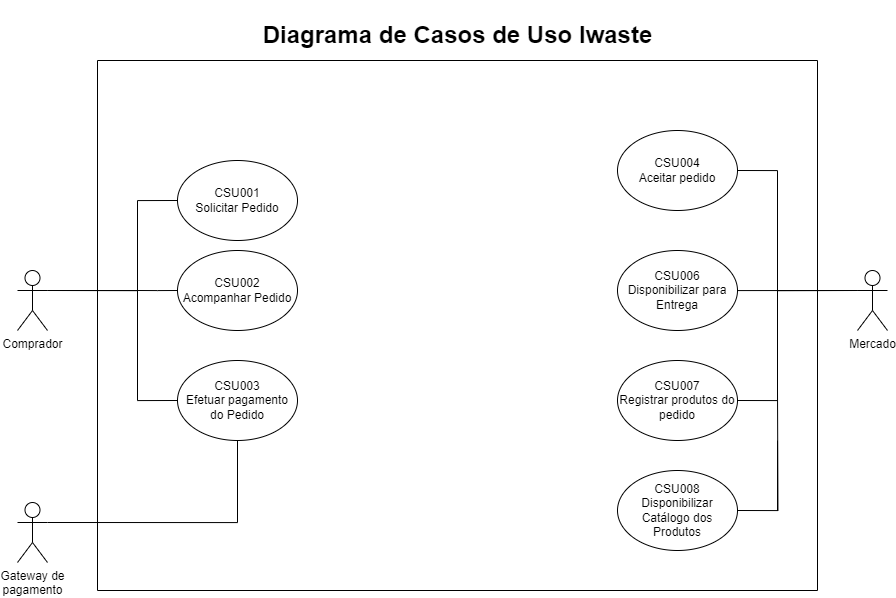

The diagram above was exported from draw.io. Its source (the exported page's mxGraphModel, read from the mxfile embedded in the PNG):
<mxGraphModel dx="1754" dy="723" grid="1" gridSize="10" guides="1" tooltips="1" connect="1" arrows="1" fold="1" page="0" pageScale="1" pageWidth="827" pageHeight="1169" math="0" shadow="0">
  <root>
    <mxCell id="0" />
    <mxCell id="1" parent="0" />
    <mxCell id="FMpKW5nTo7g15AWVZJRR-8" style="edgeStyle=orthogonalEdgeStyle;rounded=0;orthogonalLoop=1;jettySize=auto;html=1;exitX=1;exitY=0.3333333333333333;exitDx=0;exitDy=0;exitPerimeter=0;entryX=0;entryY=0.5;entryDx=0;entryDy=0;endArrow=none;endFill=0;" parent="1" source="FMpKW5nTo7g15AWVZJRR-1" target="FMpKW5nTo7g15AWVZJRR-7" edge="1">
      <mxGeometry relative="1" as="geometry">
        <Array as="points">
          <mxPoint x="-80" y="320" />
          <mxPoint x="-80" y="230" />
        </Array>
      </mxGeometry>
    </mxCell>
    <mxCell id="FMpKW5nTo7g15AWVZJRR-16" style="edgeStyle=orthogonalEdgeStyle;rounded=0;orthogonalLoop=1;jettySize=auto;html=1;exitX=1;exitY=0.3333333333333333;exitDx=0;exitDy=0;exitPerimeter=0;entryX=0;entryY=0.5;entryDx=0;entryDy=0;endArrow=none;endFill=0;" parent="1" source="FMpKW5nTo7g15AWVZJRR-1" target="FMpKW5nTo7g15AWVZJRR-15" edge="1">
      <mxGeometry relative="1" as="geometry">
        <Array as="points">
          <mxPoint x="-80" y="320" />
          <mxPoint x="-80" y="430" />
        </Array>
      </mxGeometry>
    </mxCell>
    <mxCell id="FMpKW5nTo7g15AWVZJRR-1" value="Comprador" style="shape=umlActor;verticalLabelPosition=bottom;verticalAlign=top;html=1;outlineConnect=0;" parent="1" vertex="1">
      <mxGeometry x="-200" y="300" width="30" height="60" as="geometry" />
    </mxCell>
    <mxCell id="FMpKW5nTo7g15AWVZJRR-10" style="edgeStyle=orthogonalEdgeStyle;rounded=0;orthogonalLoop=1;jettySize=auto;html=1;exitX=0;exitY=0.3333333333333333;exitDx=0;exitDy=0;exitPerimeter=0;entryX=1;entryY=0.5;entryDx=0;entryDy=0;endArrow=none;endFill=0;" parent="1" source="FMpKW5nTo7g15AWVZJRR-3" target="FMpKW5nTo7g15AWVZJRR-9" edge="1">
      <mxGeometry relative="1" as="geometry">
        <Array as="points">
          <mxPoint x="560" y="320" />
          <mxPoint x="560" y="200" />
        </Array>
      </mxGeometry>
    </mxCell>
    <mxCell id="FMpKW5nTo7g15AWVZJRR-23" style="edgeStyle=orthogonalEdgeStyle;rounded=0;orthogonalLoop=1;jettySize=auto;html=1;exitX=0;exitY=0.3333333333333333;exitDx=0;exitDy=0;exitPerimeter=0;entryX=1;entryY=0.5;entryDx=0;entryDy=0;endArrow=none;endFill=0;" parent="1" source="FMpKW5nTo7g15AWVZJRR-3" target="xr_uCXq_f3FawbIsIcD--4" edge="1">
      <mxGeometry relative="1" as="geometry">
        <Array as="points">
          <mxPoint x="520" y="320" />
        </Array>
      </mxGeometry>
    </mxCell>
    <mxCell id="FMpKW5nTo7g15AWVZJRR-24" style="edgeStyle=orthogonalEdgeStyle;rounded=0;orthogonalLoop=1;jettySize=auto;html=1;exitX=0;exitY=0.3333333333333333;exitDx=0;exitDy=0;exitPerimeter=0;entryX=1;entryY=0.5;entryDx=0;entryDy=0;endArrow=none;endFill=0;" parent="1" edge="1">
      <mxGeometry relative="1" as="geometry">
        <Array as="points">
          <mxPoint x="560" y="320" />
          <mxPoint x="560" y="430" />
        </Array>
        <mxPoint x="640" y="320" as="sourcePoint" />
        <mxPoint x="519.9999999999984" y="430" as="targetPoint" />
      </mxGeometry>
    </mxCell>
    <mxCell id="xr_uCXq_f3FawbIsIcD--11" style="edgeStyle=orthogonalEdgeStyle;rounded=0;orthogonalLoop=1;jettySize=auto;html=1;exitX=0;exitY=0.5;exitDx=0;exitDy=0;endArrow=none;endFill=0;" parent="1" source="xr_uCXq_f3FawbIsIcD--9" edge="1">
      <mxGeometry relative="1" as="geometry">
        <mxPoint x="-80" y="320" as="targetPoint" />
      </mxGeometry>
    </mxCell>
    <mxCell id="RYXTtnhnfFdyobTKO9EB-8" style="edgeStyle=orthogonalEdgeStyle;rounded=0;orthogonalLoop=1;jettySize=auto;html=1;exitX=1;exitY=0.3333333333333333;exitDx=0;exitDy=0;exitPerimeter=0;endArrow=none;endFill=0;entryX=0.5;entryY=1;entryDx=0;entryDy=0;" parent="1" source="FMpKW5nTo7g15AWVZJRR-14" target="FMpKW5nTo7g15AWVZJRR-15" edge="1">
      <mxGeometry relative="1" as="geometry">
        <mxPoint x="-80" y="470" as="targetPoint" />
        <Array as="points">
          <mxPoint x="20" y="552" />
        </Array>
      </mxGeometry>
    </mxCell>
    <mxCell id="FMpKW5nTo7g15AWVZJRR-14" value="Gateway de&lt;br&gt;pagamento" style="shape=umlActor;verticalLabelPosition=bottom;verticalAlign=top;html=1;outlineConnect=0;" parent="1" vertex="1">
      <mxGeometry x="-200" y="532" width="30" height="60" as="geometry" />
    </mxCell>
    <mxCell id="FMpKW5nTo7g15AWVZJRR-5" value="&#10;&#10;" style="swimlane;startSize=0;" parent="1" vertex="1">
      <mxGeometry x="-120" y="90" width="720" height="530" as="geometry">
        <mxRectangle x="-120" y="90" width="40" height="40" as="alternateBounds" />
      </mxGeometry>
    </mxCell>
    <mxCell id="FMpKW5nTo7g15AWVZJRR-7" value="CSU001&lt;br style=&quot;border-color: var(--border-color);&quot;&gt;Solicitar Pedido" style="ellipse;whiteSpace=wrap;html=1;" parent="FMpKW5nTo7g15AWVZJRR-5" vertex="1">
      <mxGeometry x="80" y="100" width="120" height="80" as="geometry" />
    </mxCell>
    <mxCell id="FMpKW5nTo7g15AWVZJRR-9" value="CSU004&lt;br style=&quot;border-color: var(--border-color);&quot;&gt;Aceitar pedido" style="ellipse;whiteSpace=wrap;html=1;" parent="FMpKW5nTo7g15AWVZJRR-5" vertex="1">
      <mxGeometry x="520" y="70" width="120" height="80" as="geometry" />
    </mxCell>
    <mxCell id="FMpKW5nTo7g15AWVZJRR-15" value="CSU003&lt;br style=&quot;border-color: var(--border-color);&quot;&gt;Efetuar pagamento do Pedido" style="ellipse;whiteSpace=wrap;html=1;" parent="FMpKW5nTo7g15AWVZJRR-5" vertex="1">
      <mxGeometry x="80" y="300" width="120" height="80" as="geometry" />
    </mxCell>
    <mxCell id="xr_uCXq_f3FawbIsIcD--6" value="CSU007&lt;br style=&quot;border-color: var(--border-color);&quot;&gt;Registrar produtos do pedido" style="ellipse;whiteSpace=wrap;html=1;" parent="FMpKW5nTo7g15AWVZJRR-5" vertex="1">
      <mxGeometry x="520" y="300" width="120" height="80" as="geometry" />
    </mxCell>
    <mxCell id="xr_uCXq_f3FawbIsIcD--4" value="CSU006&lt;br style=&quot;border-color: var(--border-color);&quot;&gt;Disponibilizar para Entrega" style="ellipse;whiteSpace=wrap;html=1;" parent="FMpKW5nTo7g15AWVZJRR-5" vertex="1">
      <mxGeometry x="520" y="190" width="120" height="80" as="geometry" />
    </mxCell>
    <mxCell id="xr_uCXq_f3FawbIsIcD--9" value="CSU002&lt;br style=&quot;border-color: var(--border-color);&quot;&gt;Acompanhar Pedido" style="ellipse;whiteSpace=wrap;html=1;" parent="FMpKW5nTo7g15AWVZJRR-5" vertex="1">
      <mxGeometry x="80" y="190" width="120" height="80" as="geometry" />
    </mxCell>
    <mxCell id="iccd_bLqBP1iCjI2eAnO-6" style="edgeStyle=orthogonalEdgeStyle;rounded=0;orthogonalLoop=1;jettySize=auto;html=1;exitX=1;exitY=0.5;exitDx=0;exitDy=0;endArrow=none;endFill=0;" edge="1" parent="FMpKW5nTo7g15AWVZJRR-5" source="iccd_bLqBP1iCjI2eAnO-1">
      <mxGeometry relative="1" as="geometry">
        <mxPoint x="680" y="330" as="targetPoint" />
      </mxGeometry>
    </mxCell>
    <mxCell id="iccd_bLqBP1iCjI2eAnO-1" value="CSU008&lt;br&gt;Disponibilizar Catálogo dos Produtos" style="ellipse;whiteSpace=wrap;html=1;" vertex="1" parent="FMpKW5nTo7g15AWVZJRR-5">
      <mxGeometry x="520" y="410" width="120" height="80" as="geometry" />
    </mxCell>
    <mxCell id="iccd_bLqBP1iCjI2eAnO-4" value="" style="endArrow=none;html=1;rounded=0;" edge="1" parent="FMpKW5nTo7g15AWVZJRR-5">
      <mxGeometry width="50" height="50" relative="1" as="geometry">
        <mxPoint x="680" y="450" as="sourcePoint" />
        <mxPoint x="680" y="380" as="targetPoint" />
      </mxGeometry>
    </mxCell>
    <mxCell id="FMpKW5nTo7g15AWVZJRR-3" value="Mercado" style="shape=umlActor;verticalLabelPosition=bottom;verticalAlign=top;html=1;outlineConnect=0;" parent="1" vertex="1">
      <mxGeometry x="640" y="300" width="30" height="60" as="geometry" />
    </mxCell>
    <mxCell id="xr_uCXq_f3FawbIsIcD--12" value="&lt;h1&gt;&lt;b&gt;Diagrama de Casos de Uso Iwaste&lt;/b&gt;&lt;/h1&gt;" style="text;html=1;align=center;verticalAlign=middle;resizable=0;points=[];autosize=1;strokeColor=none;fillColor=none;" parent="1" vertex="1">
      <mxGeometry x="35" y="30" width="410" height="70" as="geometry" />
    </mxCell>
  </root>
</mxGraphModel>